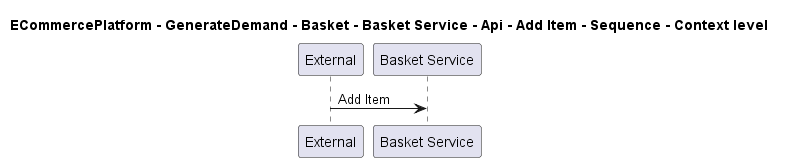

The diagram above was rendered by PlantUML. Its source (embedded in the PNG):
@startuml

title ECommercePlatform - GenerateDemand - Basket - Basket Service - Api - Add Item - Sequence - Context level

participant "External" as C4InterFlow.SoftwareSystems.ExternalSystem
participant "Basket Service" as ECommercePlatform.GenerateDemand.Basket.SoftwareSystems.BasketService

C4InterFlow.SoftwareSystems.ExternalSystem -> ECommercePlatform.GenerateDemand.Basket.SoftwareSystems.BasketService : Add Item


@enduml